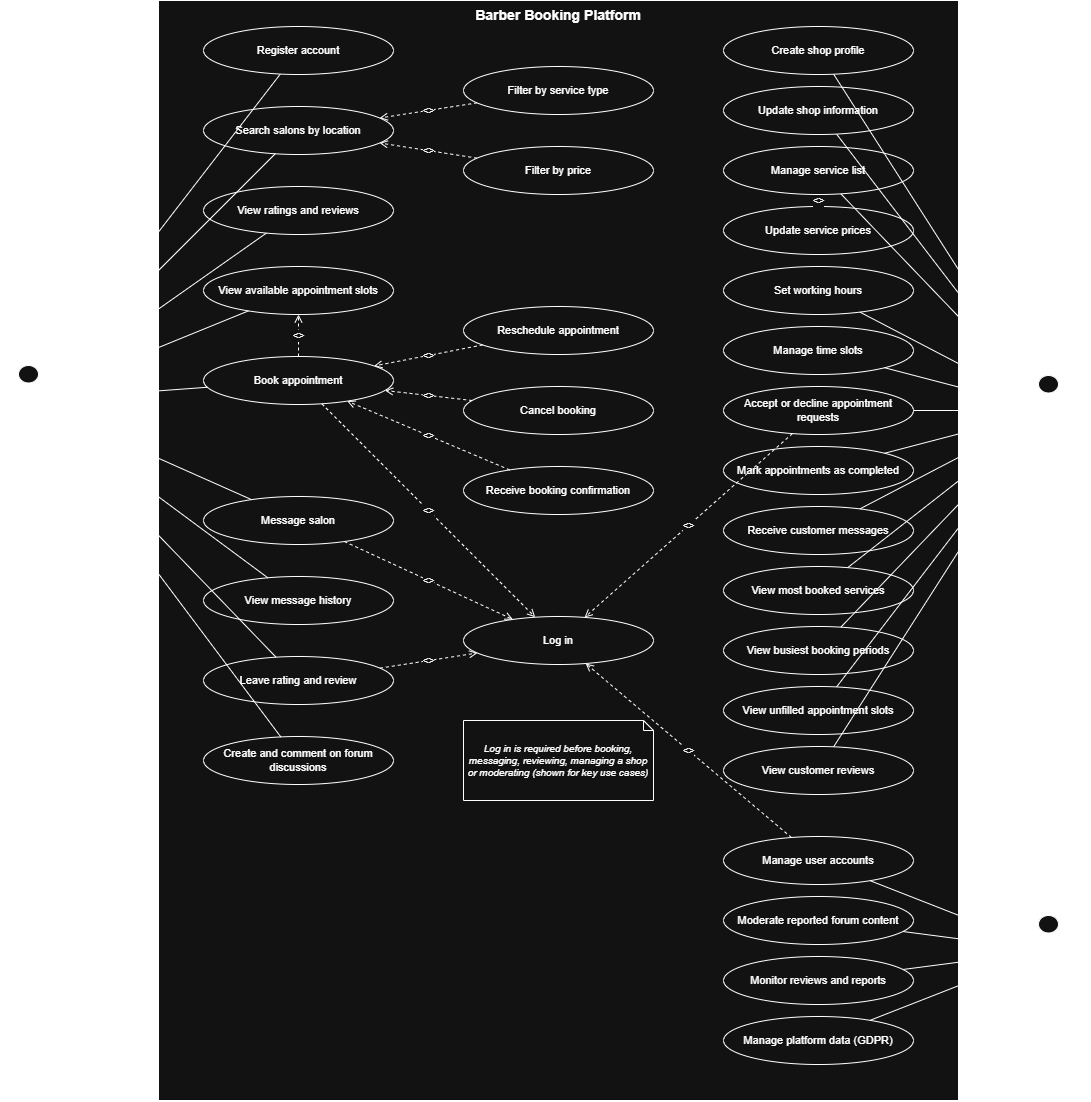

The diagram above was exported from draw.io. Its source (the exported page's mxGraphModel, read from the mxfile embedded in the PNG):
<mxGraphModel dx="1488" dy="818" grid="1" gridSize="10" guides="1" tooltips="1" connect="1" arrows="1" fold="1" page="1" pageScale="1" pageWidth="850" pageHeight="1100" math="0" shadow="0">
  <root>
    <mxCell id="0" />
    <mxCell id="1" parent="0" />
    <mxCell id="4YMsgwwvMBdZeR3NDO6D-787" parent="1" style="rounded=0;whiteSpace=wrap;html=1;verticalAlign=top;fontStyle=1;fontSize=14;" value="Barber Booking Platform" vertex="1">
      <mxGeometry height="1100" width="800" x="240" y="20" as="geometry" />
    </mxCell>
    <mxCell id="4YMsgwwvMBdZeR3NDO6D-788" parent="1" style="ellipse;whiteSpace=wrap;html=1;fontSize=11;" value="Register account" vertex="1">
      <mxGeometry height="48" width="190" x="285" y="46" as="geometry" />
    </mxCell>
    <mxCell id="4YMsgwwvMBdZeR3NDO6D-789" parent="1" style="ellipse;whiteSpace=wrap;html=1;fontSize=11;" value="Search salons by location" vertex="1">
      <mxGeometry height="48" width="190" x="285" y="126" as="geometry" />
    </mxCell>
    <mxCell id="4YMsgwwvMBdZeR3NDO6D-790" parent="1" style="ellipse;whiteSpace=wrap;html=1;fontSize=11;" value="View ratings and reviews" vertex="1">
      <mxGeometry height="48" width="190" x="285" y="206" as="geometry" />
    </mxCell>
    <mxCell id="4YMsgwwvMBdZeR3NDO6D-791" parent="1" style="ellipse;whiteSpace=wrap;html=1;fontSize=11;" value="View available appointment slots" vertex="1">
      <mxGeometry height="48" width="190" x="285" y="286" as="geometry" />
    </mxCell>
    <mxCell id="4YMsgwwvMBdZeR3NDO6D-792" parent="1" style="ellipse;whiteSpace=wrap;html=1;fontSize=11;" value="Book appointment" vertex="1">
      <mxGeometry height="48" width="190" x="285" y="376" as="geometry" />
    </mxCell>
    <mxCell id="4YMsgwwvMBdZeR3NDO6D-793" parent="1" style="ellipse;whiteSpace=wrap;html=1;fontSize=11;" value="Message salon" vertex="1">
      <mxGeometry height="48" width="190" x="285" y="516" as="geometry" />
    </mxCell>
    <mxCell id="4YMsgwwvMBdZeR3NDO6D-794" parent="1" style="ellipse;whiteSpace=wrap;html=1;fontSize=11;" value="View message history" vertex="1">
      <mxGeometry height="48" width="190" x="285" y="596" as="geometry" />
    </mxCell>
    <mxCell id="4YMsgwwvMBdZeR3NDO6D-795" parent="1" style="ellipse;whiteSpace=wrap;html=1;fontSize=11;" value="Leave rating and review" vertex="1">
      <mxGeometry height="48" width="190" x="285" y="676" as="geometry" />
    </mxCell>
    <mxCell id="4YMsgwwvMBdZeR3NDO6D-796" parent="1" style="ellipse;whiteSpace=wrap;html=1;fontSize=11;" value="Create and comment on forum discussions" vertex="1">
      <mxGeometry height="48" width="190" x="285" y="756" as="geometry" />
    </mxCell>
    <mxCell id="4YMsgwwvMBdZeR3NDO6D-797" parent="1" style="ellipse;whiteSpace=wrap;html=1;fontSize=11;" value="Filter by service type" vertex="1">
      <mxGeometry height="48" width="190" x="545" y="86" as="geometry" />
    </mxCell>
    <mxCell id="4YMsgwwvMBdZeR3NDO6D-798" parent="1" style="ellipse;whiteSpace=wrap;html=1;fontSize=11;" value="Filter by price" vertex="1">
      <mxGeometry height="48" width="190" x="545" y="166" as="geometry" />
    </mxCell>
    <mxCell id="4YMsgwwvMBdZeR3NDO6D-799" parent="1" style="ellipse;whiteSpace=wrap;html=1;fontSize=11;" value="Reschedule appointment" vertex="1">
      <mxGeometry height="48" width="190" x="545" y="326" as="geometry" />
    </mxCell>
    <mxCell id="4YMsgwwvMBdZeR3NDO6D-800" parent="1" style="ellipse;whiteSpace=wrap;html=1;fontSize=11;" value="Cancel booking" vertex="1">
      <mxGeometry height="48" width="190" x="545" y="406" as="geometry" />
    </mxCell>
    <mxCell id="4YMsgwwvMBdZeR3NDO6D-801" parent="1" style="ellipse;whiteSpace=wrap;html=1;fontSize=11;" value="Receive booking confirmation" vertex="1">
      <mxGeometry height="48" width="190" x="545" y="486" as="geometry" />
    </mxCell>
    <mxCell id="4YMsgwwvMBdZeR3NDO6D-802" parent="1" style="ellipse;whiteSpace=wrap;html=1;fontSize=11;" value="Log in" vertex="1">
      <mxGeometry height="48" width="190" x="545" y="636" as="geometry" />
    </mxCell>
    <mxCell id="4YMsgwwvMBdZeR3NDO6D-803" parent="1" style="ellipse;whiteSpace=wrap;html=1;fontSize=11;" value="Create shop profile" vertex="1">
      <mxGeometry height="48" width="190" x="805" y="46" as="geometry" />
    </mxCell>
    <mxCell id="4YMsgwwvMBdZeR3NDO6D-804" parent="1" style="ellipse;whiteSpace=wrap;html=1;fontSize=11;" value="Update shop information" vertex="1">
      <mxGeometry height="48" width="190" x="805" y="106" as="geometry" />
    </mxCell>
    <mxCell id="4YMsgwwvMBdZeR3NDO6D-805" parent="1" style="ellipse;whiteSpace=wrap;html=1;fontSize=11;" value="Manage service list" vertex="1">
      <mxGeometry height="48" width="190" x="805" y="166" as="geometry" />
    </mxCell>
    <mxCell id="4YMsgwwvMBdZeR3NDO6D-806" parent="1" style="ellipse;whiteSpace=wrap;html=1;fontSize=11;" value="Update service prices" vertex="1">
      <mxGeometry height="48" width="190" x="805" y="226" as="geometry" />
    </mxCell>
    <mxCell id="4YMsgwwvMBdZeR3NDO6D-807" parent="1" style="ellipse;whiteSpace=wrap;html=1;fontSize=11;" value="Set working hours" vertex="1">
      <mxGeometry height="48" width="190" x="805" y="286" as="geometry" />
    </mxCell>
    <mxCell id="4YMsgwwvMBdZeR3NDO6D-808" parent="1" style="ellipse;whiteSpace=wrap;html=1;fontSize=11;" value="Manage time slots" vertex="1">
      <mxGeometry height="48" width="190" x="805" y="346" as="geometry" />
    </mxCell>
    <mxCell id="4YMsgwwvMBdZeR3NDO6D-809" parent="1" style="ellipse;whiteSpace=wrap;html=1;fontSize=11;" value="Accept or decline appointment requests" vertex="1">
      <mxGeometry height="48" width="190" x="805" y="406" as="geometry" />
    </mxCell>
    <mxCell id="4YMsgwwvMBdZeR3NDO6D-810" parent="1" style="ellipse;whiteSpace=wrap;html=1;fontSize=11;" value="Mark appointments as completed" vertex="1">
      <mxGeometry height="48" width="190" x="805" y="466" as="geometry" />
    </mxCell>
    <mxCell id="4YMsgwwvMBdZeR3NDO6D-811" parent="1" style="ellipse;whiteSpace=wrap;html=1;fontSize=11;" value="Receive customer messages" vertex="1">
      <mxGeometry height="48" width="190" x="805" y="526" as="geometry" />
    </mxCell>
    <mxCell id="4YMsgwwvMBdZeR3NDO6D-812" parent="1" style="ellipse;whiteSpace=wrap;html=1;fontSize=11;" value="View most booked services" vertex="1">
      <mxGeometry height="48" width="190" x="805" y="586" as="geometry" />
    </mxCell>
    <mxCell id="4YMsgwwvMBdZeR3NDO6D-813" parent="1" style="ellipse;whiteSpace=wrap;html=1;fontSize=11;" value="View busiest booking periods" vertex="1">
      <mxGeometry height="48" width="190" x="805" y="646" as="geometry" />
    </mxCell>
    <mxCell id="4YMsgwwvMBdZeR3NDO6D-814" parent="1" style="ellipse;whiteSpace=wrap;html=1;fontSize=11;" value="View unfilled appointment slots" vertex="1">
      <mxGeometry height="48" width="190" x="805" y="706" as="geometry" />
    </mxCell>
    <mxCell id="4YMsgwwvMBdZeR3NDO6D-815" parent="1" style="ellipse;whiteSpace=wrap;html=1;fontSize=11;" value="View customer reviews" vertex="1">
      <mxGeometry height="48" width="190" x="805" y="766" as="geometry" />
    </mxCell>
    <mxCell id="4YMsgwwvMBdZeR3NDO6D-816" parent="1" style="ellipse;whiteSpace=wrap;html=1;fontSize=11;" value="Manage user accounts" vertex="1">
      <mxGeometry height="48" width="190" x="805" y="856" as="geometry" />
    </mxCell>
    <mxCell id="4YMsgwwvMBdZeR3NDO6D-817" parent="1" style="ellipse;whiteSpace=wrap;html=1;fontSize=11;" value="Moderate reported forum content" vertex="1">
      <mxGeometry height="48" width="190" x="805" y="916" as="geometry" />
    </mxCell>
    <mxCell id="4YMsgwwvMBdZeR3NDO6D-818" parent="1" style="ellipse;whiteSpace=wrap;html=1;fontSize=11;" value="Monitor reviews and reports" vertex="1">
      <mxGeometry height="48" width="190" x="805" y="976" as="geometry" />
    </mxCell>
    <mxCell id="4YMsgwwvMBdZeR3NDO6D-819" parent="1" style="ellipse;whiteSpace=wrap;html=1;fontSize=11;" value="Manage platform data (GDPR)" vertex="1">
      <mxGeometry height="48" width="190" x="805" y="1036" as="geometry" />
    </mxCell>
    <mxCell id="4YMsgwwvMBdZeR3NDO6D-820" parent="1" style="shape=note;size=10;whiteSpace=wrap;html=1;fontSize=10;fontStyle=2;" value="Log in is required before booking, messaging, reviewing, managing a shop or moderating (shown for key use cases)" vertex="1">
      <mxGeometry height="80" width="190" x="545" y="740" as="geometry" />
    </mxCell>
    <mxCell id="4YMsgwwvMBdZeR3NDO6D-821" parent="1" style="shape=umlActor;verticalLabelPosition=bottom;verticalAlign=top;html=1;fontStyle=1;fontSize=12;" value="Customer" vertex="1">
      <mxGeometry height="70" width="40" x="90" y="385" as="geometry" />
    </mxCell>
    <mxCell id="4YMsgwwvMBdZeR3NDO6D-822" parent="1" style="shape=umlActor;verticalLabelPosition=bottom;verticalAlign=top;html=1;fontStyle=1;fontSize=12;" value="Salon Manager" vertex="1">
      <mxGeometry height="70" width="40" x="1110" y="395" as="geometry" />
    </mxCell>
    <mxCell id="4YMsgwwvMBdZeR3NDO6D-823" parent="1" style="shape=umlActor;verticalLabelPosition=bottom;verticalAlign=top;html=1;fontStyle=1;fontSize=12;" value="Administrator" vertex="1">
      <mxGeometry height="70" width="40" x="1110" y="935" as="geometry" />
    </mxCell>
    <mxCell id="4YMsgwwvMBdZeR3NDO6D-824" edge="1" parent="1" source="4YMsgwwvMBdZeR3NDO6D-821" style="html=1;endArrow=none;" target="4YMsgwwvMBdZeR3NDO6D-788">
      <mxGeometry relative="1" as="geometry" />
    </mxCell>
    <mxCell id="4YMsgwwvMBdZeR3NDO6D-825" edge="1" parent="1" source="4YMsgwwvMBdZeR3NDO6D-821" style="html=1;endArrow=none;" target="4YMsgwwvMBdZeR3NDO6D-789">
      <mxGeometry relative="1" as="geometry" />
    </mxCell>
    <mxCell id="4YMsgwwvMBdZeR3NDO6D-826" edge="1" parent="1" source="4YMsgwwvMBdZeR3NDO6D-821" style="html=1;endArrow=none;" target="4YMsgwwvMBdZeR3NDO6D-790">
      <mxGeometry relative="1" as="geometry" />
    </mxCell>
    <mxCell id="4YMsgwwvMBdZeR3NDO6D-827" edge="1" parent="1" source="4YMsgwwvMBdZeR3NDO6D-821" style="html=1;endArrow=none;" target="4YMsgwwvMBdZeR3NDO6D-791">
      <mxGeometry relative="1" as="geometry" />
    </mxCell>
    <mxCell id="4YMsgwwvMBdZeR3NDO6D-828" edge="1" parent="1" source="4YMsgwwvMBdZeR3NDO6D-821" style="html=1;endArrow=none;" target="4YMsgwwvMBdZeR3NDO6D-792">
      <mxGeometry relative="1" as="geometry" />
    </mxCell>
    <mxCell id="4YMsgwwvMBdZeR3NDO6D-829" edge="1" parent="1" source="4YMsgwwvMBdZeR3NDO6D-821" style="html=1;endArrow=none;" target="4YMsgwwvMBdZeR3NDO6D-793">
      <mxGeometry relative="1" as="geometry" />
    </mxCell>
    <mxCell id="4YMsgwwvMBdZeR3NDO6D-830" edge="1" parent="1" source="4YMsgwwvMBdZeR3NDO6D-821" style="html=1;endArrow=none;" target="4YMsgwwvMBdZeR3NDO6D-794">
      <mxGeometry relative="1" as="geometry" />
    </mxCell>
    <mxCell id="4YMsgwwvMBdZeR3NDO6D-831" edge="1" parent="1" source="4YMsgwwvMBdZeR3NDO6D-821" style="html=1;endArrow=none;" target="4YMsgwwvMBdZeR3NDO6D-795">
      <mxGeometry relative="1" as="geometry" />
    </mxCell>
    <mxCell id="4YMsgwwvMBdZeR3NDO6D-832" edge="1" parent="1" source="4YMsgwwvMBdZeR3NDO6D-821" style="html=1;endArrow=none;" target="4YMsgwwvMBdZeR3NDO6D-796">
      <mxGeometry relative="1" as="geometry" />
    </mxCell>
    <mxCell id="4YMsgwwvMBdZeR3NDO6D-833" edge="1" parent="1" source="4YMsgwwvMBdZeR3NDO6D-822" style="html=1;endArrow=none;" target="4YMsgwwvMBdZeR3NDO6D-803">
      <mxGeometry relative="1" as="geometry" />
    </mxCell>
    <mxCell id="4YMsgwwvMBdZeR3NDO6D-834" edge="1" parent="1" source="4YMsgwwvMBdZeR3NDO6D-822" style="html=1;endArrow=none;" target="4YMsgwwvMBdZeR3NDO6D-804">
      <mxGeometry relative="1" as="geometry" />
    </mxCell>
    <mxCell id="4YMsgwwvMBdZeR3NDO6D-835" edge="1" parent="1" source="4YMsgwwvMBdZeR3NDO6D-822" style="html=1;endArrow=none;" target="4YMsgwwvMBdZeR3NDO6D-805">
      <mxGeometry relative="1" as="geometry" />
    </mxCell>
    <mxCell id="4YMsgwwvMBdZeR3NDO6D-836" edge="1" parent="1" source="4YMsgwwvMBdZeR3NDO6D-822" style="html=1;endArrow=none;" target="4YMsgwwvMBdZeR3NDO6D-807">
      <mxGeometry relative="1" as="geometry" />
    </mxCell>
    <mxCell id="4YMsgwwvMBdZeR3NDO6D-837" edge="1" parent="1" source="4YMsgwwvMBdZeR3NDO6D-822" style="html=1;endArrow=none;" target="4YMsgwwvMBdZeR3NDO6D-808">
      <mxGeometry relative="1" as="geometry" />
    </mxCell>
    <mxCell id="4YMsgwwvMBdZeR3NDO6D-838" edge="1" parent="1" source="4YMsgwwvMBdZeR3NDO6D-822" style="html=1;endArrow=none;" target="4YMsgwwvMBdZeR3NDO6D-809">
      <mxGeometry relative="1" as="geometry" />
    </mxCell>
    <mxCell id="4YMsgwwvMBdZeR3NDO6D-839" edge="1" parent="1" source="4YMsgwwvMBdZeR3NDO6D-822" style="html=1;endArrow=none;" target="4YMsgwwvMBdZeR3NDO6D-810">
      <mxGeometry relative="1" as="geometry" />
    </mxCell>
    <mxCell id="4YMsgwwvMBdZeR3NDO6D-840" edge="1" parent="1" source="4YMsgwwvMBdZeR3NDO6D-822" style="html=1;endArrow=none;" target="4YMsgwwvMBdZeR3NDO6D-811">
      <mxGeometry relative="1" as="geometry" />
    </mxCell>
    <mxCell id="4YMsgwwvMBdZeR3NDO6D-841" edge="1" parent="1" source="4YMsgwwvMBdZeR3NDO6D-822" style="html=1;endArrow=none;" target="4YMsgwwvMBdZeR3NDO6D-812">
      <mxGeometry relative="1" as="geometry" />
    </mxCell>
    <mxCell id="4YMsgwwvMBdZeR3NDO6D-842" edge="1" parent="1" source="4YMsgwwvMBdZeR3NDO6D-822" style="html=1;endArrow=none;" target="4YMsgwwvMBdZeR3NDO6D-813">
      <mxGeometry relative="1" as="geometry" />
    </mxCell>
    <mxCell id="4YMsgwwvMBdZeR3NDO6D-843" edge="1" parent="1" source="4YMsgwwvMBdZeR3NDO6D-822" style="html=1;endArrow=none;" target="4YMsgwwvMBdZeR3NDO6D-814">
      <mxGeometry relative="1" as="geometry" />
    </mxCell>
    <mxCell id="4YMsgwwvMBdZeR3NDO6D-844" edge="1" parent="1" source="4YMsgwwvMBdZeR3NDO6D-822" style="html=1;endArrow=none;" target="4YMsgwwvMBdZeR3NDO6D-815">
      <mxGeometry relative="1" as="geometry" />
    </mxCell>
    <mxCell id="4YMsgwwvMBdZeR3NDO6D-845" edge="1" parent="1" source="4YMsgwwvMBdZeR3NDO6D-823" style="html=1;endArrow=none;" target="4YMsgwwvMBdZeR3NDO6D-816">
      <mxGeometry relative="1" as="geometry" />
    </mxCell>
    <mxCell id="4YMsgwwvMBdZeR3NDO6D-846" edge="1" parent="1" source="4YMsgwwvMBdZeR3NDO6D-823" style="html=1;endArrow=none;" target="4YMsgwwvMBdZeR3NDO6D-817">
      <mxGeometry relative="1" as="geometry" />
    </mxCell>
    <mxCell id="4YMsgwwvMBdZeR3NDO6D-847" edge="1" parent="1" source="4YMsgwwvMBdZeR3NDO6D-823" style="html=1;endArrow=none;" target="4YMsgwwvMBdZeR3NDO6D-818">
      <mxGeometry relative="1" as="geometry" />
    </mxCell>
    <mxCell id="4YMsgwwvMBdZeR3NDO6D-848" edge="1" parent="1" source="4YMsgwwvMBdZeR3NDO6D-823" style="html=1;endArrow=none;" target="4YMsgwwvMBdZeR3NDO6D-819">
      <mxGeometry relative="1" as="geometry" />
    </mxCell>
    <mxCell id="4YMsgwwvMBdZeR3NDO6D-849" edge="1" parent="1" source="4YMsgwwvMBdZeR3NDO6D-797" style="html=1;endArrow=open;endFill=0;dashed=1;fontSize=10;labelBackgroundColor=#ffffff;" target="4YMsgwwvMBdZeR3NDO6D-789" value="&lt;&lt;extend&gt;&gt;">
      <mxGeometry relative="1" as="geometry" />
    </mxCell>
    <mxCell id="4YMsgwwvMBdZeR3NDO6D-850" edge="1" parent="1" source="4YMsgwwvMBdZeR3NDO6D-798" style="html=1;endArrow=open;endFill=0;dashed=1;fontSize=10;labelBackgroundColor=#ffffff;" target="4YMsgwwvMBdZeR3NDO6D-789" value="&lt;&lt;extend&gt;&gt;">
      <mxGeometry relative="1" as="geometry" />
    </mxCell>
    <mxCell id="4YMsgwwvMBdZeR3NDO6D-851" edge="1" parent="1" source="4YMsgwwvMBdZeR3NDO6D-792" style="html=1;endArrow=open;endFill=0;dashed=1;fontSize=10;labelBackgroundColor=#ffffff;" target="4YMsgwwvMBdZeR3NDO6D-791" value="&lt;&lt;include&gt;&gt;">
      <mxGeometry relative="1" as="geometry" />
    </mxCell>
    <mxCell id="4YMsgwwvMBdZeR3NDO6D-852" edge="1" parent="1" source="4YMsgwwvMBdZeR3NDO6D-799" style="html=1;endArrow=open;endFill=0;dashed=1;fontSize=10;labelBackgroundColor=#ffffff;" target="4YMsgwwvMBdZeR3NDO6D-792" value="&lt;&lt;extend&gt;&gt;">
      <mxGeometry relative="1" as="geometry" />
    </mxCell>
    <mxCell id="4YMsgwwvMBdZeR3NDO6D-853" edge="1" parent="1" source="4YMsgwwvMBdZeR3NDO6D-800" style="html=1;endArrow=open;endFill=0;dashed=1;fontSize=10;labelBackgroundColor=#ffffff;" target="4YMsgwwvMBdZeR3NDO6D-792" value="&lt;&lt;extend&gt;&gt;">
      <mxGeometry relative="1" as="geometry" />
    </mxCell>
    <mxCell id="4YMsgwwvMBdZeR3NDO6D-854" edge="1" parent="1" source="4YMsgwwvMBdZeR3NDO6D-801" style="html=1;endArrow=open;endFill=0;dashed=1;fontSize=10;labelBackgroundColor=#ffffff;" target="4YMsgwwvMBdZeR3NDO6D-792" value="&lt;&lt;extend&gt;&gt;">
      <mxGeometry relative="1" as="geometry" />
    </mxCell>
    <mxCell id="4YMsgwwvMBdZeR3NDO6D-855" edge="1" parent="1" source="4YMsgwwvMBdZeR3NDO6D-806" style="html=1;endArrow=open;endFill=0;dashed=1;fontSize=10;labelBackgroundColor=#ffffff;" target="4YMsgwwvMBdZeR3NDO6D-805" value="&lt;&lt;extend&gt;&gt;">
      <mxGeometry relative="1" as="geometry" />
    </mxCell>
    <mxCell id="4YMsgwwvMBdZeR3NDO6D-856" edge="1" parent="1" source="4YMsgwwvMBdZeR3NDO6D-792" style="html=1;endArrow=open;endFill=0;dashed=1;fontSize=10;labelBackgroundColor=#ffffff;" target="4YMsgwwvMBdZeR3NDO6D-802" value="&lt;&lt;include&gt;&gt;">
      <mxGeometry relative="1" as="geometry" />
    </mxCell>
    <mxCell id="4YMsgwwvMBdZeR3NDO6D-857" edge="1" parent="1" source="4YMsgwwvMBdZeR3NDO6D-793" style="html=1;endArrow=open;endFill=0;dashed=1;fontSize=10;labelBackgroundColor=#ffffff;" target="4YMsgwwvMBdZeR3NDO6D-802" value="&lt;&lt;include&gt;&gt;">
      <mxGeometry relative="1" as="geometry" />
    </mxCell>
    <mxCell id="4YMsgwwvMBdZeR3NDO6D-858" edge="1" parent="1" source="4YMsgwwvMBdZeR3NDO6D-795" style="html=1;endArrow=open;endFill=0;dashed=1;fontSize=10;labelBackgroundColor=#ffffff;" target="4YMsgwwvMBdZeR3NDO6D-802" value="&lt;&lt;include&gt;&gt;">
      <mxGeometry relative="1" as="geometry" />
    </mxCell>
    <mxCell id="4YMsgwwvMBdZeR3NDO6D-859" edge="1" parent="1" source="4YMsgwwvMBdZeR3NDO6D-809" style="html=1;endArrow=open;endFill=0;dashed=1;fontSize=10;labelBackgroundColor=#ffffff;" target="4YMsgwwvMBdZeR3NDO6D-802" value="&lt;&lt;include&gt;&gt;">
      <mxGeometry relative="1" as="geometry" />
    </mxCell>
    <mxCell id="4YMsgwwvMBdZeR3NDO6D-860" edge="1" parent="1" source="4YMsgwwvMBdZeR3NDO6D-816" style="html=1;endArrow=open;endFill=0;dashed=1;fontSize=10;labelBackgroundColor=#ffffff;" target="4YMsgwwvMBdZeR3NDO6D-802" value="&lt;&lt;include&gt;&gt;">
      <mxGeometry relative="1" as="geometry" />
    </mxCell>
  </root>
</mxGraphModel>